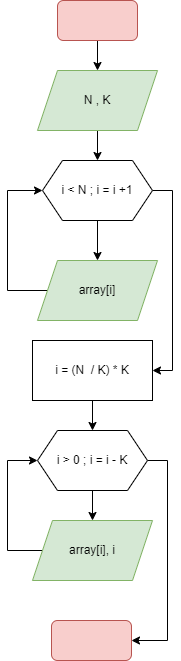

The diagram above was exported from draw.io. Its source (the exported page's mxGraphModel, read from the mxfile embedded in the PNG):
<mxGraphModel dx="1038" dy="547" grid="1" gridSize="10" guides="1" tooltips="1" connect="1" arrows="1" fold="1" page="1" pageScale="1" pageWidth="827" pageHeight="1169" math="0" shadow="0">
  <root>
    <mxCell id="0" />
    <mxCell id="1" parent="0" />
    <mxCell id="cX_pbvZj_cDNXAFxuJo9-1" value="" style="edgeStyle=orthogonalEdgeStyle;rounded=0;orthogonalLoop=1;jettySize=auto;html=1;" parent="1" source="cX_pbvZj_cDNXAFxuJo9-2" target="cX_pbvZj_cDNXAFxuJo9-5" edge="1">
      <mxGeometry relative="1" as="geometry" />
    </mxCell>
    <mxCell id="cX_pbvZj_cDNXAFxuJo9-2" value="" style="rounded=1;whiteSpace=wrap;html=1;fillColor=#f8cecc;strokeColor=#b85450;" parent="1" vertex="1">
      <mxGeometry x="340" y="80" width="80" height="40" as="geometry" />
    </mxCell>
    <mxCell id="cX_pbvZj_cDNXAFxuJo9-3" value="" style="rounded=1;whiteSpace=wrap;html=1;fillColor=#f8cecc;strokeColor=#b85450;" parent="1" vertex="1">
      <mxGeometry x="334" y="700" width="80" height="40" as="geometry" />
    </mxCell>
    <mxCell id="cX_pbvZj_cDNXAFxuJo9-4" value="" style="edgeStyle=orthogonalEdgeStyle;rounded=0;orthogonalLoop=1;jettySize=auto;html=1;entryX=0.5;entryY=0;entryDx=0;entryDy=0;" parent="1" source="cX_pbvZj_cDNXAFxuJo9-5" target="cX_pbvZj_cDNXAFxuJo9-14" edge="1">
      <mxGeometry relative="1" as="geometry">
        <mxPoint x="380" y="250" as="targetPoint" />
      </mxGeometry>
    </mxCell>
    <mxCell id="cX_pbvZj_cDNXAFxuJo9-5" value="N , K" style="shape=parallelogram;perimeter=parallelogramPerimeter;whiteSpace=wrap;html=1;fixedSize=1;fillColor=#d5e8d4;strokeColor=#82b366;" parent="1" vertex="1">
      <mxGeometry x="320" y="150" width="120" height="60" as="geometry" />
    </mxCell>
    <mxCell id="cX_pbvZj_cDNXAFxuJo9-16" value="" style="edgeStyle=orthogonalEdgeStyle;rounded=0;orthogonalLoop=1;jettySize=auto;html=1;" parent="1" source="cX_pbvZj_cDNXAFxuJo9-14" target="cX_pbvZj_cDNXAFxuJo9-15" edge="1">
      <mxGeometry relative="1" as="geometry" />
    </mxCell>
    <mxCell id="cX_pbvZj_cDNXAFxuJo9-19" style="edgeStyle=orthogonalEdgeStyle;rounded=0;orthogonalLoop=1;jettySize=auto;html=1;exitX=1;exitY=0.5;exitDx=0;exitDy=0;entryX=1;entryY=0.5;entryDx=0;entryDy=0;" parent="1" source="cX_pbvZj_cDNXAFxuJo9-14" target="cX_pbvZj_cDNXAFxuJo9-18" edge="1">
      <mxGeometry relative="1" as="geometry" />
    </mxCell>
    <mxCell id="cX_pbvZj_cDNXAFxuJo9-14" value="i &amp;lt; N ; i = i +1" style="shape=hexagon;perimeter=hexagonPerimeter2;whiteSpace=wrap;html=1;fixedSize=1;" parent="1" vertex="1">
      <mxGeometry x="325" y="240" width="110" height="60" as="geometry" />
    </mxCell>
    <mxCell id="cX_pbvZj_cDNXAFxuJo9-17" style="edgeStyle=orthogonalEdgeStyle;rounded=0;orthogonalLoop=1;jettySize=auto;html=1;exitX=0;exitY=0.5;exitDx=0;exitDy=0;entryX=0;entryY=0.5;entryDx=0;entryDy=0;" parent="1" source="cX_pbvZj_cDNXAFxuJo9-15" target="cX_pbvZj_cDNXAFxuJo9-14" edge="1">
      <mxGeometry relative="1" as="geometry">
        <Array as="points">
          <mxPoint x="290" y="370" />
          <mxPoint x="290" y="270" />
        </Array>
      </mxGeometry>
    </mxCell>
    <mxCell id="cX_pbvZj_cDNXAFxuJo9-15" value="array[i]" style="shape=parallelogram;perimeter=parallelogramPerimeter;whiteSpace=wrap;html=1;fixedSize=1;fillColor=#d5e8d4;strokeColor=#82b366;" parent="1" vertex="1">
      <mxGeometry x="320" y="340" width="120" height="60" as="geometry" />
    </mxCell>
    <mxCell id="cX_pbvZj_cDNXAFxuJo9-21" value="" style="edgeStyle=orthogonalEdgeStyle;rounded=0;orthogonalLoop=1;jettySize=auto;html=1;" parent="1" source="cX_pbvZj_cDNXAFxuJo9-18" target="cX_pbvZj_cDNXAFxuJo9-20" edge="1">
      <mxGeometry relative="1" as="geometry" />
    </mxCell>
    <mxCell id="cX_pbvZj_cDNXAFxuJo9-18" value="i = (N&amp;nbsp; / K) * K" style="rounded=0;whiteSpace=wrap;html=1;" parent="1" vertex="1">
      <mxGeometry x="315" y="420" width="120" height="60" as="geometry" />
    </mxCell>
    <mxCell id="cX_pbvZj_cDNXAFxuJo9-23" value="" style="edgeStyle=orthogonalEdgeStyle;rounded=0;orthogonalLoop=1;jettySize=auto;html=1;" parent="1" source="cX_pbvZj_cDNXAFxuJo9-20" target="cX_pbvZj_cDNXAFxuJo9-22" edge="1">
      <mxGeometry relative="1" as="geometry" />
    </mxCell>
    <mxCell id="cX_pbvZj_cDNXAFxuJo9-25" style="edgeStyle=orthogonalEdgeStyle;rounded=0;orthogonalLoop=1;jettySize=auto;html=1;exitX=1;exitY=0.5;exitDx=0;exitDy=0;entryX=1;entryY=0.5;entryDx=0;entryDy=0;" parent="1" source="cX_pbvZj_cDNXAFxuJo9-20" target="cX_pbvZj_cDNXAFxuJo9-3" edge="1">
      <mxGeometry relative="1" as="geometry" />
    </mxCell>
    <mxCell id="cX_pbvZj_cDNXAFxuJo9-20" value="i &amp;gt; 0 ; i = i - K" style="shape=hexagon;perimeter=hexagonPerimeter2;whiteSpace=wrap;html=1;fixedSize=1;" parent="1" vertex="1">
      <mxGeometry x="320" y="510" width="110" height="60" as="geometry" />
    </mxCell>
    <mxCell id="cX_pbvZj_cDNXAFxuJo9-24" style="edgeStyle=orthogonalEdgeStyle;rounded=0;orthogonalLoop=1;jettySize=auto;html=1;exitX=0;exitY=0.5;exitDx=0;exitDy=0;entryX=0;entryY=0.5;entryDx=0;entryDy=0;" parent="1" source="cX_pbvZj_cDNXAFxuJo9-22" target="cX_pbvZj_cDNXAFxuJo9-20" edge="1">
      <mxGeometry relative="1" as="geometry">
        <Array as="points">
          <mxPoint x="290" y="630" />
          <mxPoint x="290" y="540" />
        </Array>
      </mxGeometry>
    </mxCell>
    <mxCell id="cX_pbvZj_cDNXAFxuJo9-22" value="array[i], i" style="shape=parallelogram;perimeter=parallelogramPerimeter;whiteSpace=wrap;html=1;fixedSize=1;fillColor=#d5e8d4;strokeColor=#82b366;" parent="1" vertex="1">
      <mxGeometry x="315" y="600" width="120" height="60" as="geometry" />
    </mxCell>
  </root>
</mxGraphModel>